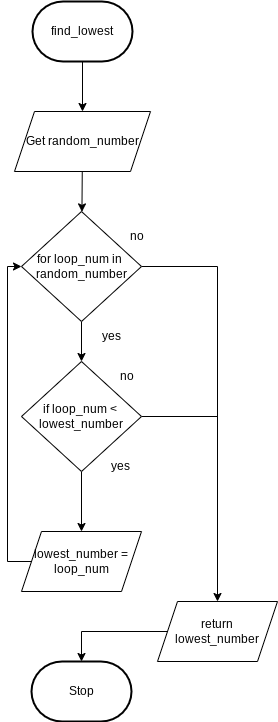

The diagram above was exported from draw.io. Its source (the exported page's mxGraphModel, read from the mxfile embedded in the PNG):
<mxGraphModel dx="1074" dy="1878" grid="1" gridSize="10" guides="1" tooltips="1" connect="1" arrows="1" fold="1" page="1" pageScale="1" pageWidth="827" pageHeight="1169" math="0" shadow="0">
  <root>
    <mxCell id="0" />
    <mxCell id="1" parent="0" />
    <mxCell id="27" style="edgeStyle=none;html=1;exitX=0;exitY=0.5;exitDx=0;exitDy=0;entryX=0;entryY=0.5;entryDx=0;entryDy=0;entryPerimeter=0;rounded=0;" parent="1" edge="1">
      <mxGeometry relative="1" as="geometry">
        <Array as="points">
          <mxPoint x="20" y="625" />
          <mxPoint x="20" y="305" />
        </Array>
        <mxPoint x="46" y="305" as="targetPoint" />
      </mxGeometry>
    </mxCell>
    <mxCell id="32" value="" style="edgeStyle=none;html=1;" parent="1" source="33" target="43" edge="1">
      <mxGeometry relative="1" as="geometry" />
    </mxCell>
    <mxCell id="33" value="find_lowest" style="strokeWidth=2;html=1;shape=mxgraph.flowchart.terminator;whiteSpace=wrap;" parent="1" vertex="1">
      <mxGeometry x="35" y="-1160" width="100" height="60" as="geometry" />
    </mxCell>
    <mxCell id="34" value="Stop" style="strokeWidth=2;html=1;shape=mxgraph.flowchart.terminator;whiteSpace=wrap;rounded=1;" parent="1" vertex="1">
      <mxGeometry x="34" y="-500" width="100" height="60" as="geometry" />
    </mxCell>
    <mxCell id="35" value="" style="edgeStyle=none;html=1;" parent="1" source="37" target="46" edge="1">
      <mxGeometry relative="1" as="geometry" />
    </mxCell>
    <mxCell id="36" style="edgeStyle=none;html=1;entryX=0.5;entryY=0;entryDx=0;entryDy=0;endArrow=classic;endFill=1;rounded=0;" parent="1" source="37" target="50" edge="1">
      <mxGeometry relative="1" as="geometry">
        <Array as="points">
          <mxPoint x="220" y="-895" />
        </Array>
      </mxGeometry>
    </mxCell>
    <mxCell id="37" value="for loop_num in&amp;nbsp;&lt;br&gt;random_number" style="rhombus;whiteSpace=wrap;html=1;" parent="1" vertex="1">
      <mxGeometry x="24" y="-950" width="120" height="110" as="geometry" />
    </mxCell>
    <mxCell id="38" style="edgeStyle=none;html=1;entryX=0;entryY=0.5;entryDx=0;entryDy=0;rounded=0;exitX=0;exitY=0.5;exitDx=0;exitDy=0;" parent="1" source="41" target="37" edge="1">
      <mxGeometry relative="1" as="geometry">
        <Array as="points">
          <mxPoint x="10" y="-600" />
          <mxPoint x="10" y="-895" />
        </Array>
      </mxGeometry>
    </mxCell>
    <mxCell id="39" value="yes" style="text;html=1;strokeColor=none;fillColor=none;align=center;verticalAlign=middle;whiteSpace=wrap;rounded=0;" parent="1" vertex="1">
      <mxGeometry x="84" y="-840" width="60" height="30" as="geometry" />
    </mxCell>
    <mxCell id="40" value="no" style="text;html=1;strokeColor=none;fillColor=none;align=center;verticalAlign=middle;whiteSpace=wrap;rounded=0;" parent="1" vertex="1">
      <mxGeometry x="110" y="-940" width="60" height="30" as="geometry" />
    </mxCell>
    <mxCell id="41" value="lowest_number =&lt;br&gt;loop_num" style="shape=parallelogram;perimeter=parallelogramPerimeter;whiteSpace=wrap;html=1;fixedSize=1;" parent="1" vertex="1">
      <mxGeometry x="24" y="-630" width="120" height="60" as="geometry" />
    </mxCell>
    <mxCell id="42" value="" style="edgeStyle=none;html=1;" parent="1" source="43" target="37" edge="1">
      <mxGeometry relative="1" as="geometry" />
    </mxCell>
    <mxCell id="43" value="Get random_number" style="shape=parallelogram;perimeter=parallelogramPerimeter;whiteSpace=wrap;html=1;fixedSize=1;" parent="1" vertex="1">
      <mxGeometry x="17" y="-1050" width="136" height="60" as="geometry" />
    </mxCell>
    <mxCell id="44" style="edgeStyle=none;html=1;entryX=0.5;entryY=0;entryDx=0;entryDy=0;" parent="1" source="46" target="41" edge="1">
      <mxGeometry relative="1" as="geometry" />
    </mxCell>
    <mxCell id="45" style="edgeStyle=none;html=1;endArrow=none;endFill=0;" parent="1" source="46" edge="1">
      <mxGeometry relative="1" as="geometry">
        <mxPoint x="220" y="-745" as="targetPoint" />
      </mxGeometry>
    </mxCell>
    <mxCell id="46" value="if loop_num &amp;lt;&amp;nbsp;&lt;br&gt;lowest_number" style="rhombus;whiteSpace=wrap;html=1;" parent="1" vertex="1">
      <mxGeometry x="24" y="-800" width="120" height="110" as="geometry" />
    </mxCell>
    <mxCell id="47" value="no" style="text;html=1;strokeColor=none;fillColor=none;align=center;verticalAlign=middle;whiteSpace=wrap;rounded=0;" parent="1" vertex="1">
      <mxGeometry x="100" y="-800" width="60" height="30" as="geometry" />
    </mxCell>
    <mxCell id="48" value="yes" style="text;html=1;strokeColor=none;fillColor=none;align=center;verticalAlign=middle;whiteSpace=wrap;rounded=0;" parent="1" vertex="1">
      <mxGeometry x="93" y="-710" width="60" height="30" as="geometry" />
    </mxCell>
    <mxCell id="49" style="edgeStyle=none;rounded=0;html=1;entryX=0.5;entryY=0;entryDx=0;entryDy=0;entryPerimeter=0;endArrow=classic;endFill=1;" parent="1" source="50" target="34" edge="1">
      <mxGeometry relative="1" as="geometry">
        <Array as="points">
          <mxPoint x="84" y="-530" />
        </Array>
      </mxGeometry>
    </mxCell>
    <mxCell id="50" value="return&lt;br&gt;lowest_number" style="shape=parallelogram;perimeter=parallelogramPerimeter;whiteSpace=wrap;html=1;fixedSize=1;" parent="1" vertex="1">
      <mxGeometry x="160" y="-560" width="120" height="60" as="geometry" />
    </mxCell>
  </root>
</mxGraphModel>